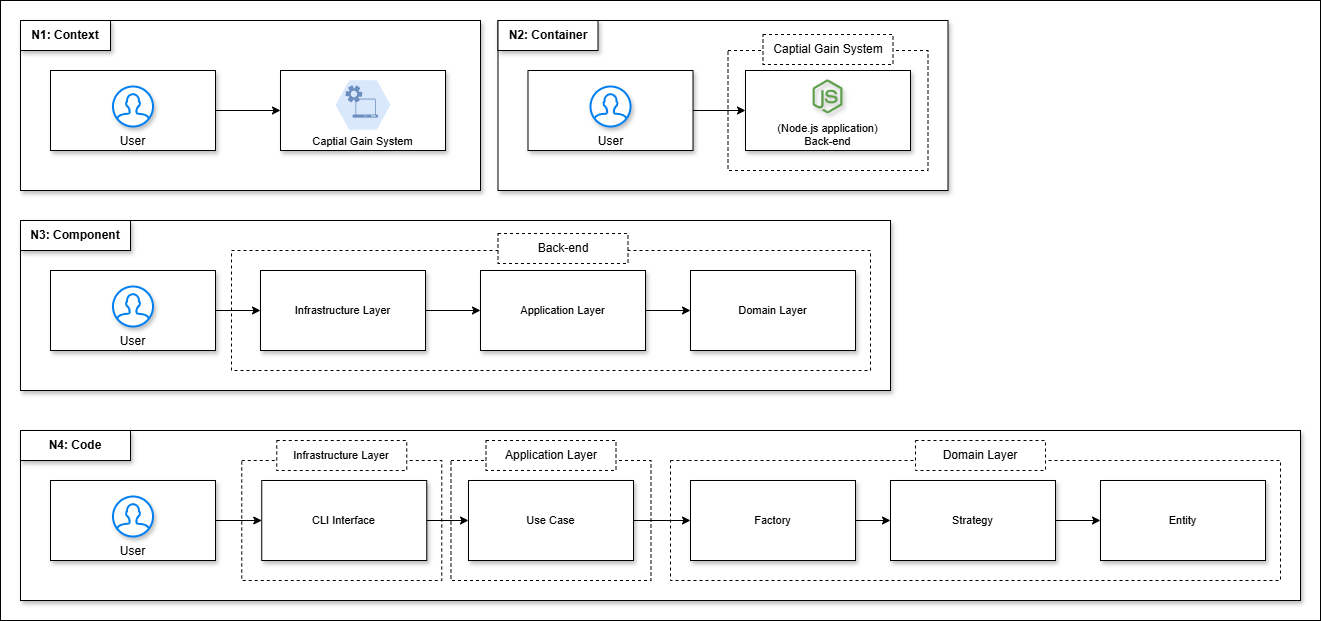

The diagram above was exported from draw.io. Its source (the exported page's mxGraphModel, read from the mxfile embedded in the PNG):
<mxGraphModel dx="992" dy="787" grid="1" gridSize="10" guides="1" tooltips="1" connect="1" arrows="1" fold="1" page="1" pageScale="1" pageWidth="850" pageHeight="1100" math="0" shadow="0">
  <root>
    <mxCell id="0" />
    <mxCell id="1" parent="0" />
    <mxCell id="2" value="" style="rounded=0;whiteSpace=wrap;html=1;" parent="1" vertex="1">
      <mxGeometry x="120" y="240" width="1320" height="620" as="geometry" />
    </mxCell>
    <mxCell id="3" value="" style="rounded=0;whiteSpace=wrap;html=1;labelBackgroundColor=none;labelBorderColor=none;fillColor=default;verticalAlign=top;align=left;textShadow=1;shadow=1;" parent="1" vertex="1">
      <mxGeometry x="140" y="460" width="870" height="170" as="geometry" />
    </mxCell>
    <mxCell id="4" value="" style="rounded=0;whiteSpace=wrap;html=1;labelBackgroundColor=none;labelBorderColor=none;fillColor=default;verticalAlign=top;align=left;textShadow=1;shadow=1;" parent="1" vertex="1">
      <mxGeometry x="617.5" y="260" width="450" height="170" as="geometry" />
    </mxCell>
    <mxCell id="5" value="&lt;b style=&quot;border-color: rgb(218, 218, 218);&quot;&gt;N2: Container&lt;/b&gt;" style="rounded=0;whiteSpace=wrap;html=1;align=center;textShadow=0;shadow=1;" parent="1" vertex="1">
      <mxGeometry x="617.5" y="260" width="100" height="30" as="geometry" />
    </mxCell>
    <mxCell id="6" value="" style="group;shadow=1;" parent="1" connectable="0" vertex="1">
      <mxGeometry x="647.5" y="310" width="165" height="80" as="geometry" />
    </mxCell>
    <mxCell id="7" value="User" style="rounded=0;whiteSpace=wrap;html=1;verticalAlign=bottom;shadow=1;" parent="6" vertex="1">
      <mxGeometry width="164.99999999999997" height="80" as="geometry" />
    </mxCell>
    <mxCell id="8" value="" style="html=1;verticalLabelPosition=bottom;align=center;labelBackgroundColor=#ffffff;verticalAlign=top;strokeWidth=2;strokeColor=#0080F0;shadow=1;dashed=0;shape=mxgraph.ios7.icons.user;aspect=fixed;" parent="6" vertex="1">
      <mxGeometry x="62.5040625" y="16" width="40" height="40" as="geometry" />
    </mxCell>
    <mxCell id="9" value="" style="rounded=0;whiteSpace=wrap;html=1;dashed=1;" parent="1" vertex="1">
      <mxGeometry x="847.5" y="290" width="200" height="120" as="geometry" />
    </mxCell>
    <mxCell id="10" value="" style="rounded=0;whiteSpace=wrap;html=1;labelBackgroundColor=none;labelBorderColor=none;fillColor=default;verticalAlign=top;align=left;textShadow=1;shadow=1;" parent="1" vertex="1">
      <mxGeometry x="140" y="260" width="460" height="170" as="geometry" />
    </mxCell>
    <mxCell id="11" value="&lt;b style=&quot;border-color: rgb(218, 218, 218);&quot;&gt;N1: Context&lt;/b&gt;" style="rounded=0;whiteSpace=wrap;html=1;align=center;textShadow=0;shadow=1;" parent="1" vertex="1">
      <mxGeometry x="140" y="260" width="90" height="30" as="geometry" />
    </mxCell>
    <mxCell id="12" value="" style="group;shadow=1;" parent="1" connectable="0" vertex="1">
      <mxGeometry x="170" y="310" width="165" height="80" as="geometry" />
    </mxCell>
    <mxCell id="13" value="User" style="rounded=0;whiteSpace=wrap;html=1;verticalAlign=bottom;shadow=1;" parent="12" vertex="1">
      <mxGeometry width="164.99999999999997" height="80" as="geometry" />
    </mxCell>
    <mxCell id="14" value="" style="html=1;verticalLabelPosition=bottom;align=center;labelBackgroundColor=#ffffff;verticalAlign=top;strokeWidth=2;strokeColor=#0080F0;shadow=1;dashed=0;shape=mxgraph.ios7.icons.user;aspect=fixed;" parent="12" vertex="1">
      <mxGeometry x="62.5040625" y="16" width="40" height="40" as="geometry" />
    </mxCell>
    <mxCell id="15" value="" style="group;shadow=1;" parent="1" connectable="0" vertex="1">
      <mxGeometry x="400" y="310" width="165" height="80" as="geometry" />
    </mxCell>
    <mxCell id="16" value="Captial Gain System" style="rounded=0;whiteSpace=wrap;html=1;verticalAlign=bottom;fontSize=11;shadow=1;" parent="15" vertex="1">
      <mxGeometry width="165" height="80" as="geometry" />
    </mxCell>
    <mxCell id="17" value="" style="verticalLabelPosition=bottom;sketch=0;html=1;fillColor=#dae8fc;strokeColor=#6c8ebf;verticalAlign=top;align=center;points=[[0,0.5,0],[0.125,0.25,0],[0.25,0,0],[0.5,0,0],[0.75,0,0],[0.875,0.25,0],[1,0.5,0],[0.875,0.75,0],[0.75,1,0],[0.5,1,0],[0.125,0.75,0]];pointerEvents=1;shape=mxgraph.cisco_safe.compositeIcon;bgIcon=mxgraph.cisco_safe.design.blank_device;resIcon=mxgraph.cisco_safe.design.automated_system;aspect=fixed;textShadow=1;" parent="15" vertex="1">
      <mxGeometry x="55.27999999999997" y="10" width="54.44" height="49" as="geometry" />
    </mxCell>
    <mxCell id="18" style="edgeStyle=orthogonalEdgeStyle;rounded=0;orthogonalLoop=1;jettySize=auto;html=1;entryX=0;entryY=0.5;entryDx=0;entryDy=0;" parent="1" source="13" target="16" edge="1">
      <mxGeometry relative="1" as="geometry" />
    </mxCell>
    <mxCell id="19" value="" style="group;shadow=1;" parent="1" connectable="0" vertex="1">
      <mxGeometry x="865" y="310" width="165" height="80" as="geometry" />
    </mxCell>
    <mxCell id="20" value="(Node.js application)&lt;br&gt;Back-end" style="rounded=0;whiteSpace=wrap;html=1;verticalAlign=bottom;fontSize=11;shadow=1;" parent="19" vertex="1">
      <mxGeometry width="165" height="80" as="geometry" />
    </mxCell>
    <mxCell id="21" value="" style="shape=image;verticalLabelPosition=bottom;labelBackgroundColor=default;verticalAlign=top;aspect=fixed;imageAspect=0;image=data:image/svg+xml,(base64 omitted: 2084 chars);shadow=1;" parent="19" vertex="1">
      <mxGeometry x="67.1746666666666" y="9" width="30.65066666666667" height="34.53333333333333" as="geometry" />
    </mxCell>
    <mxCell id="22" style="edgeStyle=orthogonalEdgeStyle;rounded=0;orthogonalLoop=1;jettySize=auto;html=1;entryX=0;entryY=0.5;entryDx=0;entryDy=0;" parent="1" source="7" target="20" edge="1">
      <mxGeometry relative="1" as="geometry" />
    </mxCell>
    <mxCell id="23" value="&lt;b style=&quot;border-color: rgb(218, 218, 218);&quot;&gt;N3: Component&lt;/b&gt;" style="rounded=0;whiteSpace=wrap;html=1;align=center;textShadow=0;shadow=1;" parent="1" vertex="1">
      <mxGeometry x="140" y="460" width="110" height="30" as="geometry" />
    </mxCell>
    <mxCell id="24" value="" style="group;shadow=1;" parent="1" connectable="0" vertex="1">
      <mxGeometry x="170" y="510" width="165" height="80" as="geometry" />
    </mxCell>
    <mxCell id="25" value="User" style="rounded=0;whiteSpace=wrap;html=1;verticalAlign=bottom;shadow=1;" parent="24" vertex="1">
      <mxGeometry width="164.99999999999997" height="80" as="geometry" />
    </mxCell>
    <mxCell id="26" value="" style="html=1;verticalLabelPosition=bottom;align=center;labelBackgroundColor=#ffffff;verticalAlign=top;strokeWidth=2;strokeColor=#0080F0;shadow=1;dashed=0;shape=mxgraph.ios7.icons.user;aspect=fixed;" parent="24" vertex="1">
      <mxGeometry x="62.5040625" y="16" width="40" height="40" as="geometry" />
    </mxCell>
    <mxCell id="27" value="" style="rounded=0;whiteSpace=wrap;html=1;dashed=1;" parent="1" vertex="1">
      <mxGeometry x="351" y="490" width="639" height="120" as="geometry" />
    </mxCell>
    <mxCell id="28" value="" style="group;shadow=1;verticalAlign=middle;" parent="1" connectable="0" vertex="1">
      <mxGeometry x="380" y="510" width="165" height="80" as="geometry" />
    </mxCell>
    <mxCell id="29" value="Infrastructure Layer" style="rounded=0;whiteSpace=wrap;html=1;verticalAlign=middle;fontSize=11;shadow=1;" parent="28" vertex="1">
      <mxGeometry width="165" height="80" as="geometry" />
    </mxCell>
    <mxCell id="30" style="edgeStyle=orthogonalEdgeStyle;rounded=0;orthogonalLoop=1;jettySize=auto;html=1;entryX=0;entryY=0.5;entryDx=0;entryDy=0;" parent="1" source="25" target="29" edge="1">
      <mxGeometry relative="1" as="geometry" />
    </mxCell>
    <mxCell id="31" value="Captial Gain System" style="rounded=0;whiteSpace=wrap;html=1;dashed=1;" parent="1" vertex="1">
      <mxGeometry x="882.5" y="274" width="130" height="30" as="geometry" />
    </mxCell>
    <mxCell id="32" value="Back-end" style="rounded=0;whiteSpace=wrap;html=1;dashed=1;" parent="1" vertex="1">
      <mxGeometry x="617.5" y="473" width="130" height="30" as="geometry" />
    </mxCell>
    <mxCell id="33" value="" style="group;shadow=1;verticalAlign=middle;" parent="1" connectable="0" vertex="1">
      <mxGeometry x="600" y="510" width="165" height="80" as="geometry" />
    </mxCell>
    <mxCell id="34" value="Application Layer" style="rounded=0;whiteSpace=wrap;html=1;verticalAlign=middle;fontSize=11;shadow=1;" parent="33" vertex="1">
      <mxGeometry width="165" height="80" as="geometry" />
    </mxCell>
    <mxCell id="35" value="" style="group;shadow=1;verticalAlign=middle;" parent="1" connectable="0" vertex="1">
      <mxGeometry x="810" y="510" width="165" height="80" as="geometry" />
    </mxCell>
    <mxCell id="36" value="Domain Layer" style="rounded=0;whiteSpace=wrap;html=1;verticalAlign=middle;fontSize=11;shadow=1;" parent="35" vertex="1">
      <mxGeometry width="165" height="80" as="geometry" />
    </mxCell>
    <mxCell id="37" style="edgeStyle=orthogonalEdgeStyle;rounded=0;orthogonalLoop=1;jettySize=auto;html=1;entryX=0;entryY=0.5;entryDx=0;entryDy=0;" parent="1" source="34" target="36" edge="1">
      <mxGeometry relative="1" as="geometry" />
    </mxCell>
    <mxCell id="38" style="edgeStyle=orthogonalEdgeStyle;rounded=0;orthogonalLoop=1;jettySize=auto;html=1;entryX=0;entryY=0.5;entryDx=0;entryDy=0;" parent="1" source="29" target="34" edge="1">
      <mxGeometry relative="1" as="geometry">
        <mxPoint x="561" y="550" as="targetPoint" />
      </mxGeometry>
    </mxCell>
    <mxCell id="39" value="" style="rounded=0;whiteSpace=wrap;html=1;labelBackgroundColor=none;labelBorderColor=none;fillColor=default;verticalAlign=top;align=left;textShadow=1;shadow=1;" parent="1" vertex="1">
      <mxGeometry x="140" y="670" width="1280" height="170" as="geometry" />
    </mxCell>
    <mxCell id="40" value="&lt;b style=&quot;border-color: rgb(218, 218, 218);&quot;&gt;N4: Code&lt;/b&gt;" style="rounded=0;whiteSpace=wrap;html=1;align=center;textShadow=0;shadow=1;" parent="1" vertex="1">
      <mxGeometry x="140" y="670" width="110" height="30" as="geometry" />
    </mxCell>
    <mxCell id="41" value="" style="group;shadow=1;" parent="1" connectable="0" vertex="1">
      <mxGeometry x="170" y="720" width="165" height="80" as="geometry" />
    </mxCell>
    <mxCell id="42" value="User" style="rounded=0;whiteSpace=wrap;html=1;verticalAlign=bottom;shadow=1;" parent="41" vertex="1">
      <mxGeometry width="164.99999999999997" height="80" as="geometry" />
    </mxCell>
    <mxCell id="43" value="" style="html=1;verticalLabelPosition=bottom;align=center;labelBackgroundColor=#ffffff;verticalAlign=top;strokeWidth=2;strokeColor=#0080F0;shadow=1;dashed=0;shape=mxgraph.ios7.icons.user;aspect=fixed;" parent="41" vertex="1">
      <mxGeometry x="62.5040625" y="16" width="40" height="40" as="geometry" />
    </mxCell>
    <mxCell id="44" value="" style="rounded=0;whiteSpace=wrap;html=1;dashed=1;" parent="1" vertex="1">
      <mxGeometry x="361.25" y="700" width="200" height="120" as="geometry" />
    </mxCell>
    <mxCell id="45" value="" style="group;shadow=1;verticalAlign=middle;" parent="1" connectable="0" vertex="1">
      <mxGeometry x="381.25" y="720" width="165" height="80" as="geometry" />
    </mxCell>
    <mxCell id="46" value="CLI Interface" style="rounded=0;whiteSpace=wrap;html=1;verticalAlign=middle;fontSize=11;shadow=1;" parent="45" vertex="1">
      <mxGeometry width="165" height="80" as="geometry" />
    </mxCell>
    <mxCell id="47" value="&lt;span style=&quot;font-size: 11px;&quot;&gt;Infrastructure Layer&lt;/span&gt;" style="rounded=0;whiteSpace=wrap;html=1;dashed=1;" parent="1" vertex="1">
      <mxGeometry x="396.25" y="680" width="130" height="30" as="geometry" />
    </mxCell>
    <mxCell id="48" value="" style="rounded=0;whiteSpace=wrap;html=1;dashed=1;" parent="1" vertex="1">
      <mxGeometry x="790" y="700" width="610" height="120" as="geometry" />
    </mxCell>
    <mxCell id="49" value="" style="group;shadow=1;verticalAlign=middle;" parent="1" connectable="0" vertex="1">
      <mxGeometry x="810" y="720" width="165" height="80" as="geometry" />
    </mxCell>
    <mxCell id="50" value="&lt;span style=&quot;color: rgb(0, 0, 0);&quot;&gt;Factory&lt;/span&gt;" style="rounded=0;whiteSpace=wrap;html=1;verticalAlign=middle;fontSize=11;shadow=1;" parent="49" vertex="1">
      <mxGeometry width="165" height="80" as="geometry" />
    </mxCell>
    <mxCell id="51" value="" style="group;shadow=1;verticalAlign=middle;" parent="1" connectable="0" vertex="1">
      <mxGeometry x="1010" y="720" width="165" height="80" as="geometry" />
    </mxCell>
    <mxCell id="52" value="&lt;span style=&quot;color: rgb(0, 0, 0);&quot;&gt;Strategy&lt;/span&gt;" style="rounded=0;whiteSpace=wrap;html=1;verticalAlign=middle;fontSize=11;shadow=1;" parent="51" vertex="1">
      <mxGeometry width="165" height="80" as="geometry" />
    </mxCell>
    <mxCell id="53" style="rounded=0;orthogonalLoop=1;jettySize=auto;html=1;entryX=0;entryY=0.5;entryDx=0;entryDy=0;" parent="1" source="50" target="52" edge="1">
      <mxGeometry relative="1" as="geometry" />
    </mxCell>
    <mxCell id="54" value="" style="group;shadow=1;verticalAlign=middle;" parent="1" connectable="0" vertex="1">
      <mxGeometry x="1220" y="720" width="165" height="80" as="geometry" />
    </mxCell>
    <mxCell id="55" value="Entity" style="rounded=0;whiteSpace=wrap;html=1;verticalAlign=middle;fontSize=11;shadow=1;" parent="54" vertex="1">
      <mxGeometry width="165" height="80" as="geometry" />
    </mxCell>
    <mxCell id="56" style="rounded=0;orthogonalLoop=1;jettySize=auto;html=1;entryX=0;entryY=0.5;entryDx=0;entryDy=0;" parent="1" source="52" target="55" edge="1">
      <mxGeometry relative="1" as="geometry" />
    </mxCell>
    <mxCell id="58" value="&lt;span style=&quot;color: rgb(0, 0, 0);&quot;&gt;Domain Layer&lt;/span&gt;" style="rounded=0;whiteSpace=wrap;html=1;dashed=1;" parent="1" vertex="1">
      <mxGeometry x="1035" y="680" width="130" height="30" as="geometry" />
    </mxCell>
    <mxCell id="59" value="" style="rounded=0;whiteSpace=wrap;html=1;dashed=1;" parent="1" vertex="1">
      <mxGeometry x="570.5" y="700" width="200" height="120" as="geometry" />
    </mxCell>
    <mxCell id="63" value="&lt;span style=&quot;color: rgb(0, 0, 0);&quot;&gt;Application Layer&lt;/span&gt;" style="rounded=0;whiteSpace=wrap;html=1;dashed=1;" parent="1" vertex="1">
      <mxGeometry x="605.5" y="680" width="130" height="30" as="geometry" />
    </mxCell>
    <mxCell id="64" style="rounded=0;orthogonalLoop=1;jettySize=auto;html=1;entryX=0;entryY=0.5;entryDx=0;entryDy=0;" parent="1" source="42" target="46" edge="1">
      <mxGeometry relative="1" as="geometry">
        <mxPoint x="380" y="760" as="targetPoint" />
      </mxGeometry>
    </mxCell>
    <mxCell id="65" style="html=1;entryX=0;entryY=0.5;entryDx=0;entryDy=0;exitX=1;exitY=0.5;exitDx=0;exitDy=0;" parent="1" source="46" target="61" edge="1">
      <mxGeometry relative="1" as="geometry" />
    </mxCell>
    <mxCell id="60" value="" style="group;shadow=1;verticalAlign=middle;" parent="1" connectable="0" vertex="1">
      <mxGeometry x="588" y="720" width="165" height="80" as="geometry" />
    </mxCell>
    <mxCell id="61" value="&lt;span style=&quot;color: rgb(0, 0, 0);&quot;&gt;Use Case&lt;/span&gt;" style="rounded=0;whiteSpace=wrap;html=1;verticalAlign=middle;fontSize=11;shadow=1;" parent="60" vertex="1">
      <mxGeometry width="165" height="80" as="geometry" />
    </mxCell>
    <mxCell id="66" style="html=1;entryX=0;entryY=0.5;entryDx=0;entryDy=0;" parent="1" source="61" target="50" edge="1">
      <mxGeometry relative="1" as="geometry" />
    </mxCell>
  </root>
</mxGraphModel>